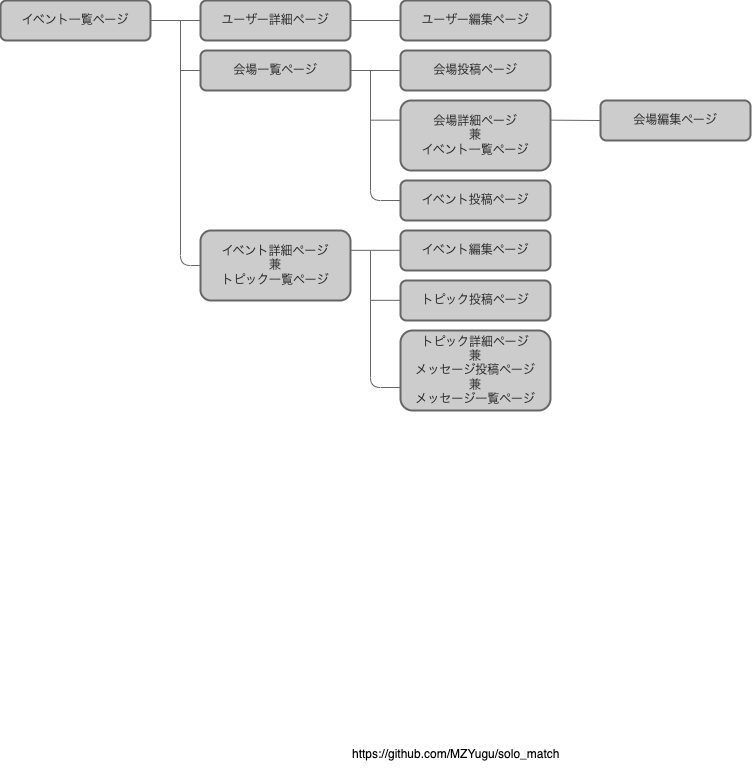

The diagram above was exported from draw.io. Its source (the exported page's mxGraphModel, read from the mxfile embedded in the PNG):
<mxGraphModel dx="768" dy="1708" grid="1" gridSize="10" guides="1" tooltips="1" connect="1" arrows="1" fold="1" page="1" pageScale="1" pageWidth="1169" pageHeight="827" background="#ffffff" math="0" shadow="0">
  <root>
    <mxCell id="0" />
    <mxCell id="1" parent="0" />
    <UserObject label="https://github.com/MZYugu/solo_match" link="https://github.com/MZYugu/solo_match" id="2">
      <mxCell style="text;whiteSpace=wrap;html=1;" parent="1" vertex="1">
        <mxGeometry x="390" y="-60" width="240" height="40" as="geometry" />
      </mxCell>
    </UserObject>
    <mxCell id="3" value="イベント一覧ページ" style="rounded=1;whiteSpace=wrap;html=1;fillStyle=auto;fillColor=#CCCCCC;strokeColor=#666666;strokeWidth=2;glass=0;shadow=0;fontColor=#333333;" vertex="1" parent="1">
      <mxGeometry x="40" y="-800" width="150" height="40" as="geometry" />
    </mxCell>
    <mxCell id="4" value="ユーザー詳細ページ" style="rounded=1;whiteSpace=wrap;html=1;fillStyle=auto;fillColor=#CCCCCC;strokeColor=#666666;strokeWidth=2;glass=0;shadow=0;fontColor=#333333;" vertex="1" parent="1">
      <mxGeometry x="240" y="-800" width="150" height="40" as="geometry" />
    </mxCell>
    <mxCell id="5" value="ユーザー編集ページ" style="rounded=1;whiteSpace=wrap;html=1;fillStyle=auto;fillColor=#CCCCCC;strokeColor=#666666;strokeWidth=2;glass=0;shadow=0;fontColor=#333333;" vertex="1" parent="1">
      <mxGeometry x="440" y="-800" width="150" height="40" as="geometry" />
    </mxCell>
    <mxCell id="6" value="会場一覧ページ" style="rounded=1;whiteSpace=wrap;html=1;fillStyle=auto;fillColor=#CCCCCC;strokeColor=#666666;strokeWidth=2;glass=0;shadow=0;fontColor=#333333;" vertex="1" parent="1">
      <mxGeometry x="240" y="-750" width="150" height="40" as="geometry" />
    </mxCell>
    <mxCell id="7" value="会場詳細ページ&lt;br&gt;兼&lt;br&gt;イベント一覧ページ" style="rounded=1;whiteSpace=wrap;html=1;fillStyle=auto;fillColor=#CCCCCC;strokeColor=#666666;strokeWidth=2;glass=0;shadow=0;fontColor=#333333;" vertex="1" parent="1">
      <mxGeometry x="440" y="-700" width="150" height="70" as="geometry" />
    </mxCell>
    <mxCell id="8" value="イベント詳細ページ&lt;br&gt;兼&lt;br&gt;トピック一覧ページ" style="rounded=1;whiteSpace=wrap;html=1;fillStyle=auto;fillColor=#CCCCCC;strokeColor=#666666;strokeWidth=2;glass=0;shadow=0;fontColor=#333333;" vertex="1" parent="1">
      <mxGeometry x="240" y="-570" width="150" height="70" as="geometry" />
    </mxCell>
    <mxCell id="9" value="イベント編集ページ" style="rounded=1;whiteSpace=wrap;html=1;fillStyle=auto;fillColor=#CCCCCC;strokeColor=#666666;strokeWidth=2;glass=0;shadow=0;fontColor=#333333;" vertex="1" parent="1">
      <mxGeometry x="440" y="-570" width="150" height="40" as="geometry" />
    </mxCell>
    <mxCell id="10" value="会場編集ページ" style="rounded=1;whiteSpace=wrap;html=1;fillStyle=auto;fillColor=#CCCCCC;strokeColor=#666666;strokeWidth=2;glass=0;shadow=0;fontColor=#333333;" vertex="1" parent="1">
      <mxGeometry x="640" y="-700" width="150" height="40" as="geometry" />
    </mxCell>
    <mxCell id="12" value="イベント投稿ページ" style="rounded=1;whiteSpace=wrap;html=1;fillStyle=auto;fillColor=#CCCCCC;strokeColor=#666666;strokeWidth=2;glass=0;shadow=0;fontColor=#333333;" vertex="1" parent="1">
      <mxGeometry x="440" y="-620" width="150" height="40" as="geometry" />
    </mxCell>
    <mxCell id="13" value="会場投稿ページ" style="rounded=1;whiteSpace=wrap;html=1;fillStyle=auto;fillColor=#CCCCCC;strokeColor=#666666;strokeWidth=2;glass=0;shadow=0;fontColor=#333333;" vertex="1" parent="1">
      <mxGeometry x="440" y="-750" width="150" height="40" as="geometry" />
    </mxCell>
    <mxCell id="14" value="トピック投稿ページ" style="rounded=1;whiteSpace=wrap;html=1;fillStyle=auto;fillColor=#CCCCCC;strokeColor=#666666;strokeWidth=2;glass=0;shadow=0;fontColor=#333333;" vertex="1" parent="1">
      <mxGeometry x="440" y="-520" width="150" height="40" as="geometry" />
    </mxCell>
    <mxCell id="15" value="トピック詳細ページ&lt;br&gt;兼&lt;br&gt;メッセージ投稿ページ&lt;br&gt;兼&lt;br&gt;メッセージ一覧ページ" style="rounded=1;whiteSpace=wrap;html=1;fillStyle=auto;fillColor=#CCCCCC;strokeColor=#666666;strokeWidth=2;glass=0;shadow=0;fontColor=#333333;" vertex="1" parent="1">
      <mxGeometry x="440" y="-470" width="150" height="80" as="geometry" />
    </mxCell>
    <mxCell id="22" value="" style="endArrow=none;html=1;fontColor=#333333;entryX=0;entryY=0.5;entryDx=0;entryDy=0;strokeColor=#666666;" edge="1" parent="1" target="4">
      <mxGeometry width="50" height="50" relative="1" as="geometry">
        <mxPoint x="190" y="-780" as="sourcePoint" />
        <mxPoint x="240" y="-830" as="targetPoint" />
      </mxGeometry>
    </mxCell>
    <mxCell id="37" value="" style="endArrow=none;html=1;strokeColor=#666666;fontColor=#333333;exitX=0;exitY=0.5;exitDx=0;exitDy=0;" edge="1" parent="1" source="8">
      <mxGeometry width="50" height="50" relative="1" as="geometry">
        <mxPoint x="240" y="-550" as="sourcePoint" />
        <mxPoint x="220" y="-780" as="targetPoint" />
        <Array as="points">
          <mxPoint x="220" y="-535" />
        </Array>
      </mxGeometry>
    </mxCell>
    <mxCell id="38" value="" style="endArrow=none;html=1;strokeColor=#666666;fontColor=#333333;entryX=0;entryY=0.5;entryDx=0;entryDy=0;" edge="1" parent="1" target="6">
      <mxGeometry width="50" height="50" relative="1" as="geometry">
        <mxPoint x="220" y="-730" as="sourcePoint" />
        <mxPoint x="290" y="-600" as="targetPoint" />
      </mxGeometry>
    </mxCell>
    <mxCell id="39" value="" style="endArrow=none;html=1;strokeColor=#666666;fontColor=#333333;exitX=1;exitY=0.5;exitDx=0;exitDy=0;" edge="1" parent="1" source="4">
      <mxGeometry width="50" height="50" relative="1" as="geometry">
        <mxPoint x="390" y="-730" as="sourcePoint" />
        <mxPoint x="440" y="-780" as="targetPoint" />
      </mxGeometry>
    </mxCell>
    <mxCell id="40" value="" style="endArrow=none;html=1;strokeColor=#666666;fontColor=#333333;exitX=1;exitY=0.5;exitDx=0;exitDy=0;" edge="1" parent="1" source="6">
      <mxGeometry width="50" height="50" relative="1" as="geometry">
        <mxPoint x="390" y="-680" as="sourcePoint" />
        <mxPoint x="440" y="-730" as="targetPoint" />
      </mxGeometry>
    </mxCell>
    <mxCell id="41" value="" style="endArrow=none;html=1;strokeColor=#666666;fontColor=#333333;" edge="1" parent="1">
      <mxGeometry width="50" height="50" relative="1" as="geometry">
        <mxPoint x="410" y="-730" as="sourcePoint" />
        <mxPoint x="440" y="-600" as="targetPoint" />
        <Array as="points">
          <mxPoint x="410" y="-600" />
        </Array>
      </mxGeometry>
    </mxCell>
    <mxCell id="42" value="" style="endArrow=none;html=1;strokeColor=#666666;fontColor=#333333;" edge="1" parent="1">
      <mxGeometry width="50" height="50" relative="1" as="geometry">
        <mxPoint x="410" y="-680.33" as="sourcePoint" />
        <mxPoint x="440" y="-680.33" as="targetPoint" />
      </mxGeometry>
    </mxCell>
    <mxCell id="44" value="" style="endArrow=none;html=1;strokeColor=#666666;fontColor=#333333;entryX=0;entryY=0.5;entryDx=0;entryDy=0;" edge="1" parent="1" target="10">
      <mxGeometry width="50" height="50" relative="1" as="geometry">
        <mxPoint x="590" y="-680.33" as="sourcePoint" />
        <mxPoint x="620" y="-680.33" as="targetPoint" />
      </mxGeometry>
    </mxCell>
    <mxCell id="45" value="" style="endArrow=none;html=1;strokeColor=#666666;fontColor=#333333;" edge="1" parent="1">
      <mxGeometry width="50" height="50" relative="1" as="geometry">
        <mxPoint x="410" y="-550" as="sourcePoint" />
        <mxPoint x="440" y="-413" as="targetPoint" />
        <Array as="points">
          <mxPoint x="410" y="-413" />
        </Array>
      </mxGeometry>
    </mxCell>
    <mxCell id="46" value="" style="endArrow=none;html=1;strokeColor=#666666;fontColor=#333333;exitX=1;exitY=0.5;exitDx=0;exitDy=0;" edge="1" parent="1">
      <mxGeometry width="50" height="50" relative="1" as="geometry">
        <mxPoint x="390" y="-550.17" as="sourcePoint" />
        <mxPoint x="440" y="-550.17" as="targetPoint" />
      </mxGeometry>
    </mxCell>
    <mxCell id="47" value="" style="endArrow=none;html=1;strokeColor=#666666;fontColor=#333333;" edge="1" parent="1">
      <mxGeometry width="50" height="50" relative="1" as="geometry">
        <mxPoint x="410" y="-500.1700000000002" as="sourcePoint" />
        <mxPoint x="440" y="-500.1700000000002" as="targetPoint" />
      </mxGeometry>
    </mxCell>
  </root>
</mxGraphModel>